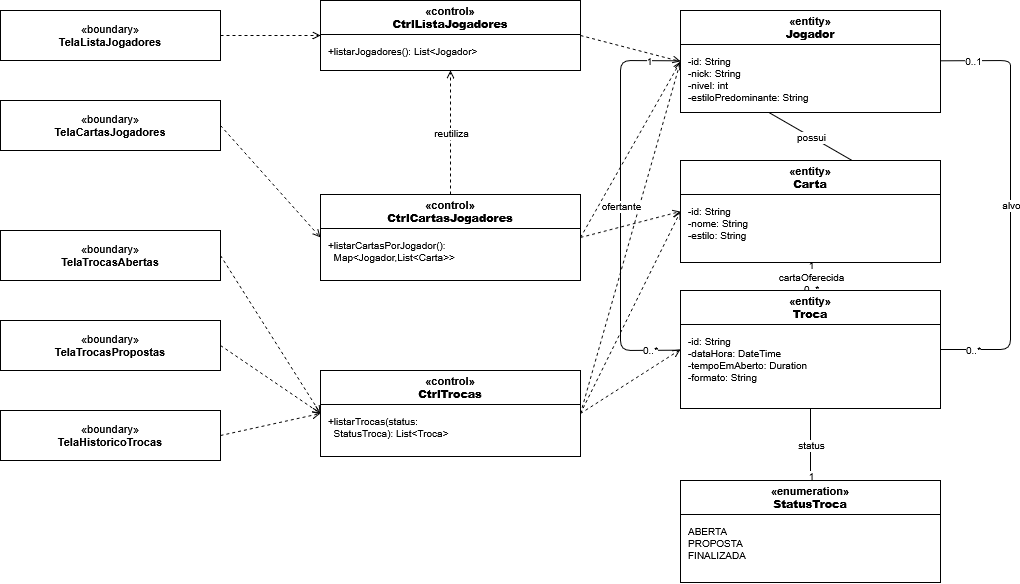

The diagram above was exported from draw.io. Its source (the exported page's mxGraphModel, read from the mxfile embedded in the PNG):
<mxGraphModel dx="1030" dy="563" grid="1" gridSize="10" guides="1" tooltips="1" connect="1" arrows="1" fold="1" page="1" pageScale="1" pageWidth="1200" pageHeight="700" math="0" shadow="0">
  <root>
    <mxCell id="0" />
    <mxCell id="1" parent="0" />
    <mxCell id="b1" parent="1" style="rounded=0;whiteSpace=wrap;html=1;fontFamily=Helvetica;fontSize=11;align=center;verticalAlign=middle;" value="«boundary»&lt;br&gt;&lt;b&gt;TelaListaJogadores&lt;/b&gt;" vertex="1">
      <mxGeometry height="50" width="220" x="40" y="40" as="geometry" />
    </mxCell>
    <mxCell id="b2" parent="1" style="rounded=0;whiteSpace=wrap;html=1;fontFamily=Helvetica;fontSize=11;align=center;verticalAlign=middle;" value="«boundary»&lt;br&gt;&lt;b&gt;TelaCartasJogadores&lt;/b&gt;" vertex="1">
      <mxGeometry height="50" width="220" x="40" y="130" as="geometry" />
    </mxCell>
    <mxCell id="b3" parent="1" style="rounded=0;whiteSpace=wrap;html=1;fontFamily=Helvetica;fontSize=11;align=center;verticalAlign=middle;" value="«boundary»&lt;br&gt;&lt;b&gt;TelaTrocasAbertas&lt;/b&gt;" vertex="1">
      <mxGeometry height="50" width="220" x="40" y="260" as="geometry" />
    </mxCell>
    <mxCell id="b4" parent="1" style="rounded=0;whiteSpace=wrap;html=1;fontFamily=Helvetica;fontSize=11;align=center;verticalAlign=middle;" value="«boundary»&lt;br&gt;&lt;b&gt;TelaTrocasPropostas&lt;/b&gt;" vertex="1">
      <mxGeometry height="50" width="220" x="40" y="350" as="geometry" />
    </mxCell>
    <mxCell id="b5" parent="1" style="rounded=0;whiteSpace=wrap;html=1;fontFamily=Helvetica;fontSize=11;align=center;verticalAlign=middle;" value="«boundary»&lt;br&gt;&lt;b&gt;TelaHistoricoTrocas&lt;/b&gt;" vertex="1">
      <mxGeometry height="50" width="220" x="40" y="440" as="geometry" />
    </mxCell>
    <mxCell id="e1001" edge="1" parent="1" source="b1" style="edgeStyle=none;html=1;endArrow=open;endFill=0;dashed=1;strokeColor=default;fontFamily=Helvetica;fontSize=10;exitX=1;exitY=0.5;exitDx=0;exitDy=0;entryX=0;entryY=0.5;entryDx=0;entryDy=0;" target="c1" value="">
      <mxGeometry relative="1" as="geometry" />
    </mxCell>
    <mxCell id="e1002" edge="1" parent="1" source="b2" style="edgeStyle=none;html=1;endArrow=open;endFill=0;dashed=1;strokeColor=default;fontFamily=Helvetica;fontSize=10;exitX=1;exitY=0.5;exitDx=0;exitDy=0;entryX=0;entryY=0.5;entryDx=0;entryDy=0;" target="c2" value="">
      <mxGeometry relative="1" as="geometry" />
    </mxCell>
    <mxCell id="e1003" edge="1" parent="1" source="b3" style="edgeStyle=none;html=1;endArrow=open;endFill=0;dashed=1;strokeColor=default;fontFamily=Helvetica;fontSize=10;exitX=1;exitY=0.5;exitDx=0;exitDy=0;entryX=0;entryY=0.5;entryDx=0;entryDy=0;" target="c3" value="">
      <mxGeometry relative="1" as="geometry" />
    </mxCell>
    <mxCell id="e1004" edge="1" parent="1" source="b4" style="edgeStyle=none;html=1;endArrow=open;endFill=0;dashed=1;strokeColor=default;fontFamily=Helvetica;fontSize=10;exitX=1;exitY=0.5;exitDx=0;exitDy=0;entryX=0;entryY=0.5;entryDx=0;entryDy=0;" target="c3" value="">
      <mxGeometry relative="1" as="geometry" />
    </mxCell>
    <mxCell id="e1005" edge="1" parent="1" source="b5" style="edgeStyle=none;html=1;endArrow=open;endFill=0;dashed=1;strokeColor=default;fontFamily=Helvetica;fontSize=10;exitX=1;exitY=0.5;exitDx=0;exitDy=0;entryX=0;entryY=0.5;entryDx=0;entryDy=0;" target="c3" value="">
      <mxGeometry relative="1" as="geometry" />
    </mxCell>
    <mxCell id="e1006" edge="1" parent="1" source="c2_c0" style="edgeStyle=none;html=1;endArrow=open;endFill=0;dashed=1;strokeColor=default;fontFamily=Helvetica;fontSize=10;exitX=0.5;exitY=0;exitDx=0;exitDy=0;entryX=0.5;entryY=1;entryDx=0;entryDy=0;" target="c1_c1" value="">
      <mxGeometry relative="1" as="geometry" />
    </mxCell>
    <mxCell id="e1007" connectable="0" parent="e1006" style="edgeLabel;html=1;align=center;verticalAlign=middle;fontFamily=Helvetica;fontSize=10;labelBackgroundColor=default;" value="reutiliza" vertex="1">
      <mxGeometry relative="1" as="geometry">
        <mxPoint as="offset" />
      </mxGeometry>
    </mxCell>
    <mxCell id="e1008" edge="1" parent="1" source="c1" style="edgeStyle=none;html=1;endArrow=open;endFill=0;dashed=1;strokeColor=default;fontFamily=Helvetica;fontSize=10;exitX=1;exitY=0.5;exitDx=0;exitDy=0;entryX=0;entryY=0.5;entryDx=0;entryDy=0;" target="e1" value="">
      <mxGeometry relative="1" as="geometry" />
    </mxCell>
    <mxCell id="e1009" edge="1" parent="1" source="c2" style="edgeStyle=none;html=1;endArrow=open;endFill=0;dashed=1;strokeColor=default;fontFamily=Helvetica;fontSize=10;exitX=1;exitY=0.5;exitDx=0;exitDy=0;entryX=0;entryY=0.5;entryDx=0;entryDy=0;" target="e1" value="">
      <mxGeometry relative="1" as="geometry" />
    </mxCell>
    <mxCell id="e1010" edge="1" parent="1" source="c2" style="edgeStyle=none;html=1;endArrow=open;endFill=0;dashed=1;strokeColor=default;fontFamily=Helvetica;fontSize=10;exitX=1;exitY=0.5;exitDx=0;exitDy=0;entryX=0;entryY=0.5;entryDx=0;entryDy=0;" target="e2" value="">
      <mxGeometry relative="1" as="geometry" />
    </mxCell>
    <mxCell id="e1011" edge="1" parent="1" source="c3" style="edgeStyle=none;html=1;endArrow=open;endFill=0;dashed=1;strokeColor=default;fontFamily=Helvetica;fontSize=10;exitX=1;exitY=0.5;exitDx=0;exitDy=0;entryX=0;entryY=0.5;entryDx=0;entryDy=0;" target="e3" value="">
      <mxGeometry relative="1" as="geometry" />
    </mxCell>
    <mxCell id="e1012" edge="1" parent="1" source="c3" style="edgeStyle=none;html=1;endArrow=open;endFill=0;dashed=1;strokeColor=default;fontFamily=Helvetica;fontSize=10;exitX=1;exitY=0.5;exitDx=0;exitDy=0;entryX=0;entryY=0.5;entryDx=0;entryDy=0;" target="e1" value="">
      <mxGeometry relative="1" as="geometry" />
    </mxCell>
    <mxCell id="e1013" edge="1" parent="1" source="c3" style="edgeStyle=none;html=1;endArrow=open;endFill=0;dashed=1;strokeColor=default;fontFamily=Helvetica;fontSize=10;exitX=1;exitY=0.5;exitDx=0;exitDy=0;entryX=0;entryY=0.5;entryDx=0;entryDy=0;" target="e2" value="">
      <mxGeometry relative="1" as="geometry" />
    </mxCell>
    <mxCell id="e1014" edge="1" parent="1" source="e2" style="edgeStyle=none;html=1;startArrow=none;endArrow=diamondThin;endFill=0;strokeColor=default;exitX=1;exitY=0.5;exitDx=0;exitDy=0;entryX=0;entryY=0.5;entryDx=0;entryDy=0;fontFamily=Helvetica;fontSize=10;" target="e1" value="">
      <mxGeometry relative="1" as="geometry" />
    </mxCell>
    <mxCell id="e1015" connectable="0" parent="e1014" style="edgeLabel;html=1;align=center;verticalAlign=middle;fontFamily=Helvetica;fontSize=10;labelBackgroundColor=default;" value="possui" vertex="1">
      <mxGeometry relative="1" as="geometry">
        <mxPoint as="offset" />
      </mxGeometry>
    </mxCell>
    <mxCell id="e1016" connectable="0" parent="e1014" style="edgeLabel;html=1;align=center;verticalAlign=middle;fontFamily=Helvetica;fontSize=10;labelBackgroundColor=default;" value="0..*" vertex="1">
      <mxGeometry relative="1" x="-0.85" as="geometry">
        <mxPoint as="offset" />
      </mxGeometry>
    </mxCell>
    <mxCell id="e1017" connectable="0" parent="e1014" style="edgeLabel;html=1;align=center;verticalAlign=middle;fontFamily=Helvetica;fontSize=10;labelBackgroundColor=default;" value="1" vertex="1">
      <mxGeometry relative="1" x="0.85" as="geometry">
        <mxPoint as="offset" />
      </mxGeometry>
    </mxCell>
    <mxCell id="e1018" edge="1" parent="1" source="e3" style="edgeStyle=none;html=1;endArrow=none;startArrow=none;strokeColor=default;fontFamily=Helvetica;fontSize=10;" target="e1" value="">
      <mxGeometry relative="1" as="geometry">
        <Array as="points">
          <mxPoint x="660" y="380" />
          <mxPoint x="660" y="90" />
        </Array>
      </mxGeometry>
    </mxCell>
    <mxCell id="e1019" connectable="0" parent="e1018" style="edgeLabel;html=1;align=center;verticalAlign=middle;fontFamily=Helvetica;fontSize=10;labelBackgroundColor=default;" value="ofertante" vertex="1">
      <mxGeometry relative="1" as="geometry">
        <mxPoint as="offset" />
      </mxGeometry>
    </mxCell>
    <mxCell id="e1020" connectable="0" parent="e1018" style="edgeLabel;html=1;align=center;verticalAlign=middle;fontFamily=Helvetica;fontSize=10;labelBackgroundColor=default;" value="0..*" vertex="1">
      <mxGeometry relative="1" x="-0.85" as="geometry">
        <mxPoint as="offset" />
      </mxGeometry>
    </mxCell>
    <mxCell id="e1021" connectable="0" parent="e1018" style="edgeLabel;html=1;align=center;verticalAlign=middle;fontFamily=Helvetica;fontSize=10;labelBackgroundColor=default;" value="1" vertex="1">
      <mxGeometry relative="1" x="0.85" as="geometry">
        <mxPoint as="offset" />
      </mxGeometry>
    </mxCell>
    <mxCell id="e1022" edge="1" parent="1" source="e3" style="edgeStyle=none;html=1;endArrow=none;startArrow=none;strokeColor=default;fontFamily=Helvetica;fontSize=10;" target="e1" value="">
      <mxGeometry relative="1" as="geometry">
        <Array as="points">
          <mxPoint x="1050" y="379" />
          <mxPoint x="1050" y="110" />
          <mxPoint x="1050" y="90" />
        </Array>
      </mxGeometry>
    </mxCell>
    <mxCell id="e1023" connectable="0" parent="e1022" style="edgeLabel;html=1;align=center;verticalAlign=middle;fontFamily=Helvetica;fontSize=10;labelBackgroundColor=default;" value="alvo" vertex="1">
      <mxGeometry relative="1" as="geometry">
        <mxPoint as="offset" />
      </mxGeometry>
    </mxCell>
    <mxCell id="e1024" connectable="0" parent="e1022" style="edgeLabel;html=1;align=center;verticalAlign=middle;fontFamily=Helvetica;fontSize=10;labelBackgroundColor=default;" value="0..*" vertex="1">
      <mxGeometry relative="1" x="-0.85" as="geometry">
        <mxPoint as="offset" />
      </mxGeometry>
    </mxCell>
    <mxCell id="e1025" connectable="0" parent="e1022" style="edgeLabel;html=1;align=center;verticalAlign=middle;fontFamily=Helvetica;fontSize=10;labelBackgroundColor=default;" value="0..1" vertex="1">
      <mxGeometry relative="1" x="0.85" as="geometry">
        <mxPoint as="offset" />
      </mxGeometry>
    </mxCell>
    <mxCell id="e1026" edge="1" parent="1" source="e3" style="edgeStyle=none;html=1;endArrow=none;startArrow=none;strokeColor=default;fontFamily=Helvetica;fontSize=10;" target="e2" value="">
      <mxGeometry relative="1" as="geometry" />
    </mxCell>
    <mxCell id="e1027" connectable="0" parent="e1026" style="edgeLabel;html=1;align=center;verticalAlign=middle;fontFamily=Helvetica;fontSize=10;labelBackgroundColor=default;" value="cartaOferecida" vertex="1">
      <mxGeometry relative="1" as="geometry">
        <mxPoint as="offset" />
      </mxGeometry>
    </mxCell>
    <mxCell id="e1028" connectable="0" parent="e1026" style="edgeLabel;html=1;align=center;verticalAlign=middle;fontFamily=Helvetica;fontSize=10;labelBackgroundColor=default;" value="0..*" vertex="1">
      <mxGeometry relative="1" x="-0.85" as="geometry">
        <mxPoint as="offset" />
      </mxGeometry>
    </mxCell>
    <mxCell id="e1029" connectable="0" parent="e1026" style="edgeLabel;html=1;align=center;verticalAlign=middle;fontFamily=Helvetica;fontSize=10;labelBackgroundColor=default;" value="1" vertex="1">
      <mxGeometry relative="1" x="0.85" as="geometry">
        <mxPoint as="offset" />
      </mxGeometry>
    </mxCell>
    <mxCell id="e1030" edge="1" parent="1" source="e3" style="edgeStyle=none;html=1;endArrow=none;startArrow=none;strokeColor=default;fontFamily=Helvetica;fontSize=10;" target="e4" value="">
      <mxGeometry relative="1" as="geometry" />
    </mxCell>
    <mxCell id="e1031" connectable="0" parent="e1030" style="edgeLabel;html=1;align=center;verticalAlign=middle;fontFamily=Helvetica;fontSize=10;labelBackgroundColor=default;" value="status" vertex="1">
      <mxGeometry relative="1" as="geometry">
        <mxPoint as="offset" />
      </mxGeometry>
    </mxCell>
    <mxCell id="e1032" connectable="0" parent="e1030" style="edgeLabel;html=1;align=center;verticalAlign=middle;fontFamily=Helvetica;fontSize=10;labelBackgroundColor=default;" value="1" vertex="1">
      <mxGeometry relative="1" x="0.85" as="geometry">
        <mxPoint as="offset" />
      </mxGeometry>
    </mxCell>
    <mxCell id="fB3E2UuGzH9UH-nrhUKE-1" connectable="0" parent="1" style="group" value="" vertex="1">
      <mxGeometry height="85.99999999999997" width="260" x="360" y="224" as="geometry" />
    </mxCell>
    <mxCell id="c2" parent="fB3E2UuGzH9UH-nrhUKE-1" style="rounded=0;fillColor=none;strokeColor=none;html=1;" value="" vertex="1">
      <mxGeometry height="86" width="260" as="geometry" />
    </mxCell>
    <mxCell id="c2_c0" parent="fB3E2UuGzH9UH-nrhUKE-1" style="rounded=0;whiteSpace=wrap;html=1;fontFamily=Helvetica;fontSize=11;fontStyle=1;align=center;verticalAlign=middle;" value="«control»&lt;br&gt;&lt;b&gt;CtrlCartasJogadores&lt;/b&gt;" vertex="1">
      <mxGeometry height="34" width="260" as="geometry" />
    </mxCell>
    <mxCell id="c2_c1" parent="fB3E2UuGzH9UH-nrhUKE-1" style="rounded=0;whiteSpace=wrap;html=1;fontFamily=Helvetica;fontSize=10;align=left;verticalAlign=top;spacingLeft=6;spacingTop=4;" value="+listarCartasPorJogador():&lt;br&gt;&amp;#160;&amp;#160;Map&amp;lt;Jogador,List&amp;lt;Carta&amp;gt;&amp;gt;" vertex="1">
      <mxGeometry height="52" width="260" y="34" as="geometry" />
    </mxCell>
    <mxCell id="fB3E2UuGzH9UH-nrhUKE-2" connectable="0" parent="1" style="group" value="" vertex="1">
      <mxGeometry height="70" width="260" x="360" y="30" as="geometry" />
    </mxCell>
    <mxCell id="c1" parent="fB3E2UuGzH9UH-nrhUKE-2" style="rounded=0;fillColor=none;strokeColor=none;html=1;" value="" vertex="1">
      <mxGeometry height="70" width="260" as="geometry" />
    </mxCell>
    <mxCell id="c1_c0" parent="fB3E2UuGzH9UH-nrhUKE-2" style="rounded=0;whiteSpace=wrap;html=1;fontFamily=Helvetica;fontSize=11;fontStyle=1;align=center;verticalAlign=middle;" value="«control»&lt;br&gt;&lt;b&gt;CtrlListaJogadores&lt;/b&gt;" vertex="1">
      <mxGeometry height="34" width="260" as="geometry" />
    </mxCell>
    <mxCell id="c1_c1" parent="fB3E2UuGzH9UH-nrhUKE-2" style="rounded=0;whiteSpace=wrap;html=1;fontFamily=Helvetica;fontSize=10;align=left;verticalAlign=top;spacingLeft=6;spacingTop=4;" value="+listarJogadores(): List&amp;lt;Jogador&amp;gt;" vertex="1">
      <mxGeometry height="36" width="260" y="34" as="geometry" />
    </mxCell>
    <mxCell id="fB3E2UuGzH9UH-nrhUKE-4" connectable="0" parent="1" style="group" value="" vertex="1">
      <mxGeometry height="86" width="260" x="360" y="400" as="geometry" />
    </mxCell>
    <mxCell id="c3" parent="fB3E2UuGzH9UH-nrhUKE-4" style="rounded=0;fillColor=none;strokeColor=none;html=1;" value="" vertex="1">
      <mxGeometry height="86" width="260" as="geometry" />
    </mxCell>
    <mxCell id="c3_c0" parent="fB3E2UuGzH9UH-nrhUKE-4" style="rounded=0;whiteSpace=wrap;html=1;fontFamily=Helvetica;fontSize=11;fontStyle=1;align=center;verticalAlign=middle;" value="«control»&lt;br&gt;&lt;b&gt;CtrlTrocas&lt;/b&gt;" vertex="1">
      <mxGeometry height="34" width="260" as="geometry" />
    </mxCell>
    <mxCell id="c3_c1" parent="fB3E2UuGzH9UH-nrhUKE-4" style="rounded=0;whiteSpace=wrap;html=1;fontFamily=Helvetica;fontSize=10;align=left;verticalAlign=top;spacingLeft=6;spacingTop=4;" value="+listarTrocas(status:&lt;br&gt;&amp;#160;&amp;#160;StatusTroca): List&amp;lt;Troca&amp;gt;" vertex="1">
      <mxGeometry height="52" width="260" y="34" as="geometry" />
    </mxCell>
    <mxCell id="fB3E2UuGzH9UH-nrhUKE-5" connectable="0" parent="1" style="group" value="" vertex="1">
      <mxGeometry height="102" width="260" x="720" y="40" as="geometry" />
    </mxCell>
    <mxCell id="e1" parent="fB3E2UuGzH9UH-nrhUKE-5" style="rounded=0;fillColor=none;strokeColor=none;html=1;" value="" vertex="1">
      <mxGeometry height="102" width="260" as="geometry" />
    </mxCell>
    <mxCell id="e1_c0" parent="fB3E2UuGzH9UH-nrhUKE-5" style="rounded=0;whiteSpace=wrap;html=1;fontFamily=Helvetica;fontSize=11;fontStyle=1;align=center;verticalAlign=middle;" value="«entity»&lt;br&gt;&lt;b&gt;Jogador&lt;/b&gt;" vertex="1">
      <mxGeometry height="34" width="260" as="geometry" />
    </mxCell>
    <mxCell id="e1_c1" parent="fB3E2UuGzH9UH-nrhUKE-5" style="rounded=0;whiteSpace=wrap;html=1;fontFamily=Helvetica;fontSize=10;align=left;verticalAlign=top;spacingLeft=6;spacingTop=4;" value="&lt;div&gt;-id: String&lt;/div&gt;&lt;div&gt;-nick: String&lt;/div&gt;-nivel: int&lt;br&gt;-estiloPredominante: String" vertex="1">
      <mxGeometry height="68" width="260" y="34" as="geometry" />
    </mxCell>
    <mxCell id="fB3E2UuGzH9UH-nrhUKE-6" connectable="0" parent="1" style="group" value="" vertex="1">
      <mxGeometry height="102" width="260" x="720" y="190" as="geometry" />
    </mxCell>
    <mxCell id="e2" parent="fB3E2UuGzH9UH-nrhUKE-6" style="rounded=0;fillColor=none;strokeColor=none;html=1;" value="" vertex="1">
      <mxGeometry height="102" width="260" as="geometry" />
    </mxCell>
    <mxCell id="e2_c0" parent="fB3E2UuGzH9UH-nrhUKE-6" style="rounded=0;whiteSpace=wrap;html=1;fontFamily=Helvetica;fontSize=11;fontStyle=1;align=center;verticalAlign=middle;" value="«entity»&lt;br&gt;&lt;b&gt;Carta&lt;/b&gt;" vertex="1">
      <mxGeometry height="34" width="260" as="geometry" />
    </mxCell>
    <mxCell id="e2_c1" parent="fB3E2UuGzH9UH-nrhUKE-6" style="rounded=0;whiteSpace=wrap;html=1;fontFamily=Helvetica;fontSize=10;align=left;verticalAlign=top;spacingLeft=6;spacingTop=4;" value="-id: String&lt;br&gt;-nome: String&lt;br&gt;-estilo: String" vertex="1">
      <mxGeometry height="68" width="260" y="34" as="geometry" />
    </mxCell>
    <mxCell id="fB3E2UuGzH9UH-nrhUKE-7" connectable="0" parent="1" style="group" value="" vertex="1">
      <mxGeometry height="118" width="260" x="720" y="320" as="geometry" />
    </mxCell>
    <mxCell id="e3" parent="fB3E2UuGzH9UH-nrhUKE-7" style="rounded=0;fillColor=none;strokeColor=none;html=1;" value="" vertex="1">
      <mxGeometry height="118" width="260" as="geometry" />
    </mxCell>
    <mxCell id="e3_c0" parent="fB3E2UuGzH9UH-nrhUKE-7" style="rounded=0;whiteSpace=wrap;html=1;fontFamily=Helvetica;fontSize=11;fontStyle=1;align=center;verticalAlign=middle;" value="«entity»&lt;br&gt;&lt;b&gt;Troca&lt;/b&gt;" vertex="1">
      <mxGeometry height="34" width="260" as="geometry" />
    </mxCell>
    <mxCell id="e3_c1" parent="fB3E2UuGzH9UH-nrhUKE-7" style="rounded=0;whiteSpace=wrap;html=1;fontFamily=Helvetica;fontSize=10;align=left;verticalAlign=top;spacingLeft=6;spacingTop=4;" value="-id: String&lt;br&gt;-dataHora: DateTime&lt;br&gt;-tempoEmAberto: Duration&lt;br&gt;-formato: String" vertex="1">
      <mxGeometry height="84" width="260" y="34" as="geometry" />
    </mxCell>
    <mxCell id="fB3E2UuGzH9UH-nrhUKE-8" connectable="0" parent="1" style="group" value="" vertex="1">
      <mxGeometry height="102" width="260" x="720" y="510" as="geometry" />
    </mxCell>
    <mxCell id="e4" parent="fB3E2UuGzH9UH-nrhUKE-8" style="rounded=0;fillColor=none;strokeColor=none;html=1;" value="" vertex="1">
      <mxGeometry height="102" width="260" as="geometry" />
    </mxCell>
    <mxCell id="e4_c0" parent="fB3E2UuGzH9UH-nrhUKE-8" style="rounded=0;whiteSpace=wrap;html=1;fontFamily=Helvetica;fontSize=11;fontStyle=1;align=center;verticalAlign=middle;" value="«enumeration»&lt;br&gt;&lt;b&gt;StatusTroca&lt;/b&gt;" vertex="1">
      <mxGeometry height="34" width="260" as="geometry" />
    </mxCell>
    <mxCell id="e4_c1" parent="fB3E2UuGzH9UH-nrhUKE-8" style="rounded=0;whiteSpace=wrap;html=1;fontFamily=Helvetica;fontSize=10;align=left;verticalAlign=top;spacingLeft=6;spacingTop=4;" value="ABERTA&lt;br&gt;PROPOSTA&lt;br&gt;FINALIZADA" vertex="1">
      <mxGeometry height="68" width="260" y="34" as="geometry" />
    </mxCell>
  </root>
</mxGraphModel>